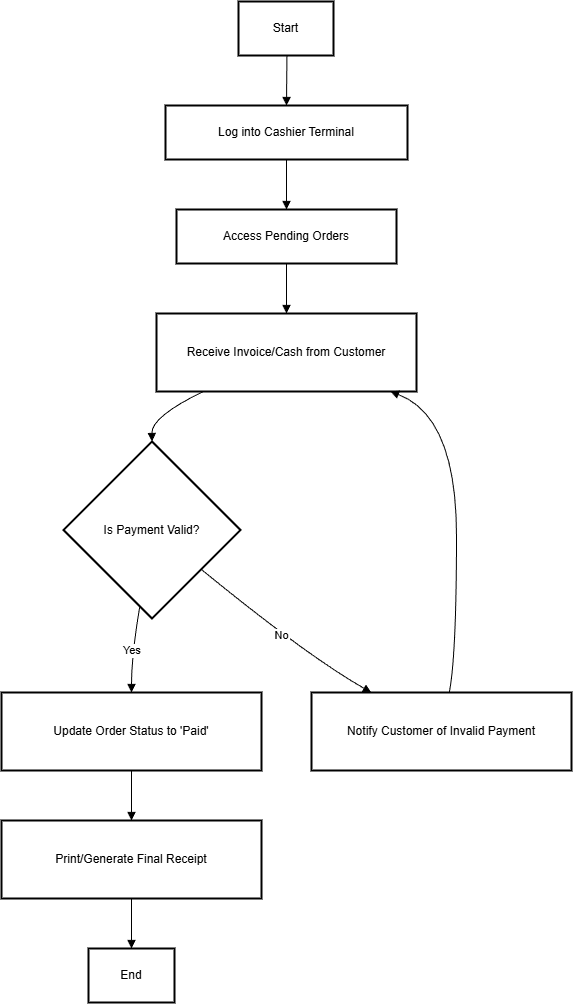

The diagram above was exported from draw.io. Its source (the exported page's mxGraphModel, read from the mxfile embedded in the PNG):
<mxGraphModel dx="2696" dy="646" grid="1" gridSize="10" guides="1" tooltips="1" connect="1" arrows="1" fold="1" page="1" pageScale="1" pageWidth="1169" pageHeight="827" math="0" shadow="0">
  <root>
    <mxCell id="0" />
    <mxCell id="1" parent="0" />
    <mxCell id="HH5wjApGJMv_UqXgSVse-1" parent="1" style="whiteSpace=wrap;strokeWidth=2;fillColor=none;strokeColor=light-dark(#000000,#000000);" value="Start" vertex="1">
      <mxGeometry height="54" width="95" x="257" y="1050" as="geometry" />
    </mxCell>
    <mxCell id="HH5wjApGJMv_UqXgSVse-2" parent="1" style="whiteSpace=wrap;strokeWidth=2;fillColor=none;strokeColor=light-dark(#000000,#000000);" value="Log into Cashier Terminal" vertex="1">
      <mxGeometry height="54" width="242" x="184" y="1154" as="geometry" />
    </mxCell>
    <mxCell id="HH5wjApGJMv_UqXgSVse-3" parent="1" style="whiteSpace=wrap;strokeWidth=2;fillColor=none;strokeColor=light-dark(#000000,#000000);" value="Access Pending Orders" vertex="1">
      <mxGeometry height="54" width="220" x="195" y="1258" as="geometry" />
    </mxCell>
    <mxCell id="HH5wjApGJMv_UqXgSVse-4" parent="1" style="whiteSpace=wrap;strokeWidth=2;fillColor=none;strokeColor=light-dark(#000000,#000000);" value="Receive Invoice/Cash from Customer" vertex="1">
      <mxGeometry height="78" width="260" x="175" y="1362" as="geometry" />
    </mxCell>
    <mxCell id="HH5wjApGJMv_UqXgSVse-5" parent="1" style="rhombus;strokeWidth=2;whiteSpace=wrap;fillColor=none;strokeColor=light-dark(#000000,#000000);" value="Is Payment Valid?" vertex="1">
      <mxGeometry height="177" width="177" x="82" y="1490" as="geometry" />
    </mxCell>
    <mxCell id="HH5wjApGJMv_UqXgSVse-6" parent="1" style="whiteSpace=wrap;strokeWidth=2;fillColor=none;strokeColor=light-dark(#000000,#000000);" value="Update Order Status to 'Paid'" vertex="1">
      <mxGeometry height="78" width="260" x="20" y="1741" as="geometry" />
    </mxCell>
    <mxCell id="HH5wjApGJMv_UqXgSVse-7" parent="1" style="whiteSpace=wrap;strokeWidth=2;fillColor=none;strokeColor=light-dark(#000000,#000000);" value="Print/Generate Final Receipt" vertex="1">
      <mxGeometry height="78" width="260" x="20" y="1869" as="geometry" />
    </mxCell>
    <mxCell id="HH5wjApGJMv_UqXgSVse-8" parent="1" style="whiteSpace=wrap;strokeWidth=2;fillColor=none;strokeColor=light-dark(#000000,#000000);" value="Notify Customer of Invalid Payment" vertex="1">
      <mxGeometry height="78" width="260" x="330" y="1741" as="geometry" />
    </mxCell>
    <mxCell id="HH5wjApGJMv_UqXgSVse-9" parent="1" style="whiteSpace=wrap;strokeWidth=2;fillColor=none;strokeColor=light-dark(#000000,#000000);" value="End" vertex="1">
      <mxGeometry height="54" width="86" x="107" y="1997" as="geometry" />
    </mxCell>
    <mxCell id="HH5wjApGJMv_UqXgSVse-10" edge="1" parent="1" source="HH5wjApGJMv_UqXgSVse-1" style="curved=1;startArrow=none;endArrow=block;exitX=0.51;exitY=1;entryX=0.5;entryY=0;rounded=0;fillColor=none;strokeColor=light-dark(#000000,#000000);" target="HH5wjApGJMv_UqXgSVse-2" value="">
      <mxGeometry relative="1" as="geometry">
        <Array as="points" />
      </mxGeometry>
    </mxCell>
    <mxCell id="HH5wjApGJMv_UqXgSVse-11" edge="1" parent="1" source="HH5wjApGJMv_UqXgSVse-2" style="curved=1;startArrow=none;endArrow=block;exitX=0.5;exitY=1;entryX=0.5;entryY=0;rounded=0;fillColor=none;strokeColor=light-dark(#000000,#000000);" target="HH5wjApGJMv_UqXgSVse-3" value="">
      <mxGeometry relative="1" as="geometry">
        <Array as="points" />
      </mxGeometry>
    </mxCell>
    <mxCell id="HH5wjApGJMv_UqXgSVse-12" edge="1" parent="1" source="HH5wjApGJMv_UqXgSVse-3" style="curved=1;startArrow=none;endArrow=block;exitX=0.5;exitY=1;entryX=0.5;entryY=0;rounded=0;fillColor=none;strokeColor=light-dark(#000000,#000000);" target="HH5wjApGJMv_UqXgSVse-4" value="">
      <mxGeometry relative="1" as="geometry">
        <Array as="points" />
      </mxGeometry>
    </mxCell>
    <mxCell id="HH5wjApGJMv_UqXgSVse-13" edge="1" parent="1" source="HH5wjApGJMv_UqXgSVse-4" style="curved=1;startArrow=none;endArrow=block;exitX=0.18;exitY=1;entryX=0.5;entryY=0;rounded=0;fillColor=none;strokeColor=light-dark(#000000,#000000);" target="HH5wjApGJMv_UqXgSVse-5" value="">
      <mxGeometry relative="1" as="geometry">
        <Array as="points">
          <mxPoint x="170" y="1465" />
        </Array>
      </mxGeometry>
    </mxCell>
    <mxCell id="HH5wjApGJMv_UqXgSVse-14" edge="1" parent="1" source="HH5wjApGJMv_UqXgSVse-5" style="curved=1;startArrow=none;endArrow=block;exitX=0.42;exitY=1;entryX=0.5;entryY=0;rounded=0;fillColor=none;strokeColor=light-dark(#000000,#000000);" target="HH5wjApGJMv_UqXgSVse-6" value="Yes">
      <mxGeometry relative="1" as="geometry">
        <Array as="points">
          <mxPoint x="150" y="1704" />
        </Array>
      </mxGeometry>
    </mxCell>
    <mxCell id="HH5wjApGJMv_UqXgSVse-15" edge="1" parent="1" source="HH5wjApGJMv_UqXgSVse-6" style="curved=1;startArrow=none;endArrow=block;exitX=0.5;exitY=1;entryX=0.5;entryY=0;rounded=0;fillColor=none;strokeColor=light-dark(#000000,#000000);" target="HH5wjApGJMv_UqXgSVse-7" value="">
      <mxGeometry relative="1" as="geometry">
        <Array as="points" />
      </mxGeometry>
    </mxCell>
    <mxCell id="HH5wjApGJMv_UqXgSVse-16" edge="1" parent="1" source="HH5wjApGJMv_UqXgSVse-5" style="curved=1;startArrow=none;endArrow=block;exitX=1;exitY=0.9;entryX=0.23;entryY=0;rounded=0;fillColor=none;strokeColor=light-dark(#000000,#000000);" target="HH5wjApGJMv_UqXgSVse-8" value="No">
      <mxGeometry relative="1" as="geometry">
        <Array as="points">
          <mxPoint x="325" y="1704" />
        </Array>
      </mxGeometry>
    </mxCell>
    <mxCell id="HH5wjApGJMv_UqXgSVse-17" edge="1" parent="1" source="HH5wjApGJMv_UqXgSVse-8" style="curved=1;startArrow=none;endArrow=block;exitX=0.53;exitY=0;entryX=0.9;entryY=1;rounded=0;fillColor=none;strokeColor=light-dark(#000000,#000000);" target="HH5wjApGJMv_UqXgSVse-4" value="">
      <mxGeometry relative="1" as="geometry">
        <Array as="points">
          <mxPoint x="475" y="1704" />
          <mxPoint x="475" y="1465" />
        </Array>
      </mxGeometry>
    </mxCell>
    <mxCell id="HH5wjApGJMv_UqXgSVse-18" edge="1" parent="1" source="HH5wjApGJMv_UqXgSVse-7" style="curved=1;startArrow=none;endArrow=block;exitX=0.5;exitY=1;entryX=0.5;entryY=0;rounded=0;fillColor=none;strokeColor=light-dark(#000000,#000000);" target="HH5wjApGJMv_UqXgSVse-9" value="">
      <mxGeometry relative="1" as="geometry">
        <Array as="points" />
      </mxGeometry>
    </mxCell>
  </root>
</mxGraphModel>